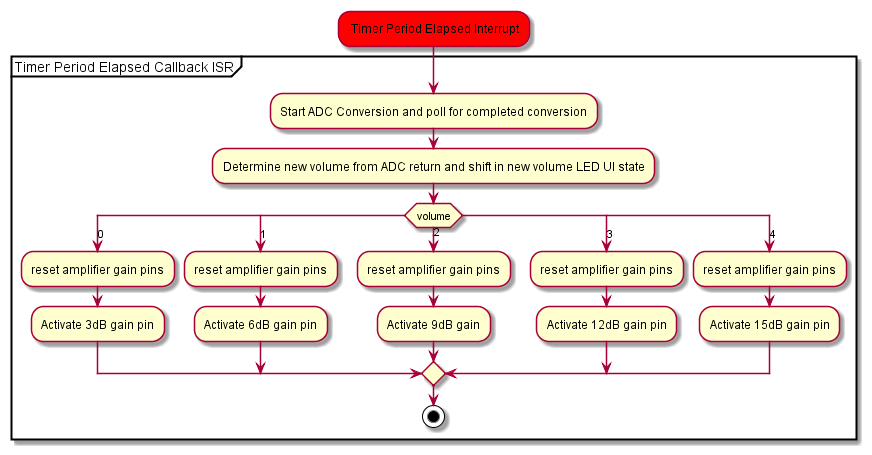

The diagram above was rendered by PlantUML. Its source (embedded in the PNG):
@startuml
#Red: Timer Period Elapsed Interrupt;
partition "Timer Period Elapsed Callback ISR" {
	:Start ADC Conversion and poll for completed conversion;
	:Determine new volume from ADC return and shift in new volume LED UI state;
	switch(volume)
  	case(0)
		:reset amplifier gain pins;
		:Activate 3dB gain pin;
  	case(1)
		:reset amplifier gain pins;
		:Activate 6dB gain pin;
  	case(2)
    		:reset amplifier gain pins;
		:Activate 9dB gain;
	case(3)
		:reset amplifier gain pins;
		:Activate 12dB gain pin;
	case(4)
		:reset amplifier gain pins;
		:Activate 15dB gain pin;
	endswitch
	stop
}
@enduml